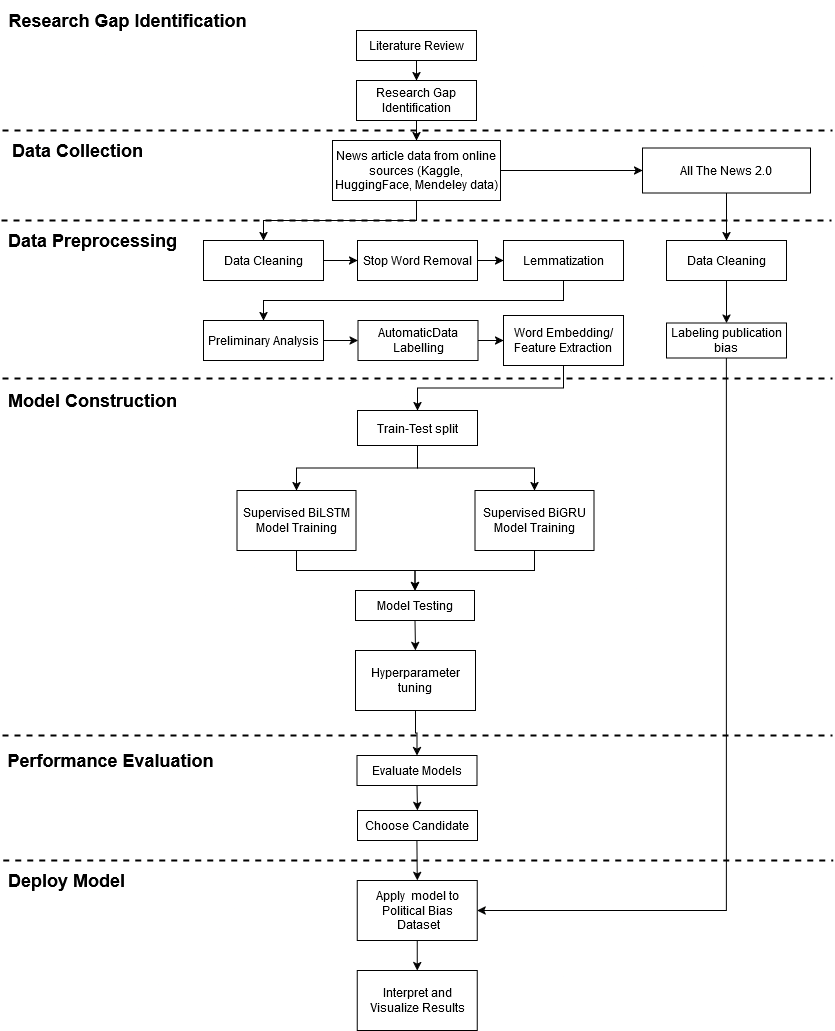

The diagram above was exported from draw.io. Its source (the exported page's mxGraphModel, read from the mxfile embedded in the PNG):
<mxGraphModel dx="2261" dy="773" grid="1" gridSize="10" guides="1" tooltips="1" connect="1" arrows="1" fold="1" page="1" pageScale="1" pageWidth="827" pageHeight="1169" math="0" shadow="0">
  <root>
    <mxCell id="WIyWlLk6GJQsqaUBKTNV-0" />
    <mxCell id="WIyWlLk6GJQsqaUBKTNV-1" parent="WIyWlLk6GJQsqaUBKTNV-0" />
    <mxCell id="ILTUj5dEbtnwfVmDVMok-31" style="edgeStyle=orthogonalEdgeStyle;rounded=0;orthogonalLoop=1;jettySize=auto;html=1;exitX=0.5;exitY=1;exitDx=0;exitDy=0;entryX=0.5;entryY=0;entryDx=0;entryDy=0;" parent="WIyWlLk6GJQsqaUBKTNV-1" source="ILTUj5dEbtnwfVmDVMok-0" target="ILTUj5dEbtnwfVmDVMok-3" edge="1">
      <mxGeometry relative="1" as="geometry" />
    </mxCell>
    <mxCell id="ILTUj5dEbtnwfVmDVMok-0" value="Literature Review" style="rounded=0;whiteSpace=wrap;html=1;" parent="WIyWlLk6GJQsqaUBKTNV-1" vertex="1">
      <mxGeometry x="354" y="30" width="120" height="30" as="geometry" />
    </mxCell>
    <mxCell id="ILTUj5dEbtnwfVmDVMok-72" style="edgeStyle=orthogonalEdgeStyle;rounded=0;orthogonalLoop=1;jettySize=auto;html=1;exitX=0.5;exitY=1;exitDx=0;exitDy=0;entryX=0.5;entryY=0;entryDx=0;entryDy=0;" parent="WIyWlLk6GJQsqaUBKTNV-1" source="ILTUj5dEbtnwfVmDVMok-1" target="ILTUj5dEbtnwfVmDVMok-53" edge="1">
      <mxGeometry relative="1" as="geometry" />
    </mxCell>
    <mxCell id="ILTUj5dEbtnwfVmDVMok-122" style="edgeStyle=orthogonalEdgeStyle;rounded=0;orthogonalLoop=1;jettySize=auto;html=1;exitX=1;exitY=0.5;exitDx=0;exitDy=0;entryX=0;entryY=0.5;entryDx=0;entryDy=0;" parent="WIyWlLk6GJQsqaUBKTNV-1" source="ILTUj5dEbtnwfVmDVMok-1" target="ILTUj5dEbtnwfVmDVMok-121" edge="1">
      <mxGeometry relative="1" as="geometry" />
    </mxCell>
    <mxCell id="ILTUj5dEbtnwfVmDVMok-1" value="News article data from online sources (Kaggle, HuggingFace, Mendeley data)" style="rounded=0;whiteSpace=wrap;html=1;" parent="WIyWlLk6GJQsqaUBKTNV-1" vertex="1">
      <mxGeometry x="330" y="140" width="168" height="60" as="geometry" />
    </mxCell>
    <mxCell id="ILTUj5dEbtnwfVmDVMok-32" style="edgeStyle=orthogonalEdgeStyle;rounded=0;orthogonalLoop=1;jettySize=auto;html=1;exitX=0.5;exitY=1;exitDx=0;exitDy=0;entryX=0.5;entryY=0;entryDx=0;entryDy=0;" parent="WIyWlLk6GJQsqaUBKTNV-1" source="ILTUj5dEbtnwfVmDVMok-3" target="ILTUj5dEbtnwfVmDVMok-1" edge="1">
      <mxGeometry relative="1" as="geometry" />
    </mxCell>
    <mxCell id="ILTUj5dEbtnwfVmDVMok-3" value="Research Gap Identification" style="rounded=0;whiteSpace=wrap;html=1;" parent="WIyWlLk6GJQsqaUBKTNV-1" vertex="1">
      <mxGeometry x="354" y="80" width="120" height="40" as="geometry" />
    </mxCell>
    <mxCell id="ILTUj5dEbtnwfVmDVMok-60" style="edgeStyle=orthogonalEdgeStyle;rounded=0;orthogonalLoop=1;jettySize=auto;html=1;exitX=1;exitY=0.5;exitDx=0;exitDy=0;entryX=0;entryY=0.5;entryDx=0;entryDy=0;" parent="WIyWlLk6GJQsqaUBKTNV-1" source="ILTUj5dEbtnwfVmDVMok-53" target="ILTUj5dEbtnwfVmDVMok-54" edge="1">
      <mxGeometry relative="1" as="geometry" />
    </mxCell>
    <mxCell id="ILTUj5dEbtnwfVmDVMok-53" value="Data Cleaning" style="rounded=0;whiteSpace=wrap;html=1;" parent="WIyWlLk6GJQsqaUBKTNV-1" vertex="1">
      <mxGeometry x="201" y="240" width="120" height="40" as="geometry" />
    </mxCell>
    <mxCell id="ILTUj5dEbtnwfVmDVMok-61" style="edgeStyle=orthogonalEdgeStyle;rounded=0;orthogonalLoop=1;jettySize=auto;html=1;exitX=1;exitY=0.5;exitDx=0;exitDy=0;entryX=0;entryY=0.5;entryDx=0;entryDy=0;" parent="WIyWlLk6GJQsqaUBKTNV-1" source="ILTUj5dEbtnwfVmDVMok-54" target="ILTUj5dEbtnwfVmDVMok-55" edge="1">
      <mxGeometry relative="1" as="geometry" />
    </mxCell>
    <mxCell id="ILTUj5dEbtnwfVmDVMok-54" value="Stop Word Removal" style="rounded=0;whiteSpace=wrap;html=1;" parent="WIyWlLk6GJQsqaUBKTNV-1" vertex="1">
      <mxGeometry x="355" y="240" width="120" height="40" as="geometry" />
    </mxCell>
    <mxCell id="ILTUj5dEbtnwfVmDVMok-55" value="Lemmatization" style="rounded=0;whiteSpace=wrap;html=1;" parent="WIyWlLk6GJQsqaUBKTNV-1" vertex="1">
      <mxGeometry x="501" y="240" width="120" height="40" as="geometry" />
    </mxCell>
    <mxCell id="ILTUj5dEbtnwfVmDVMok-67" style="edgeStyle=orthogonalEdgeStyle;rounded=0;orthogonalLoop=1;jettySize=auto;html=1;exitX=0.5;exitY=1;exitDx=0;exitDy=0;entryX=0.5;entryY=0;entryDx=0;entryDy=0;spacing=0;" parent="WIyWlLk6GJQsqaUBKTNV-1" source="ILTUj5dEbtnwfVmDVMok-82" target="ILTUj5dEbtnwfVmDVMok-65" edge="1">
      <mxGeometry relative="1" as="geometry" />
    </mxCell>
    <mxCell id="ILTUj5dEbtnwfVmDVMok-56" value="Word Embedding/Feature Extraction" style="rounded=0;whiteSpace=wrap;html=1;spacing=0;" parent="WIyWlLk6GJQsqaUBKTNV-1" vertex="1">
      <mxGeometry x="501" y="315" width="120" height="50" as="geometry" />
    </mxCell>
    <mxCell id="ILTUj5dEbtnwfVmDVMok-64" value="" style="edgeStyle=orthogonalEdgeStyle;rounded=0;orthogonalLoop=1;jettySize=auto;html=1;exitX=0.5;exitY=1;exitDx=0;exitDy=0;entryX=0.5;entryY=0;entryDx=0;entryDy=0;" parent="WIyWlLk6GJQsqaUBKTNV-1" source="ILTUj5dEbtnwfVmDVMok-55" target="ILTUj5dEbtnwfVmDVMok-57" edge="1">
      <mxGeometry relative="1" as="geometry">
        <mxPoint x="497" y="280" as="sourcePoint" />
        <mxPoint x="411" y="380" as="targetPoint" />
      </mxGeometry>
    </mxCell>
    <mxCell id="ILTUj5dEbtnwfVmDVMok-96" style="edgeStyle=orthogonalEdgeStyle;rounded=0;orthogonalLoop=1;jettySize=auto;html=1;exitX=1;exitY=0.5;exitDx=0;exitDy=0;entryX=0;entryY=0.5;entryDx=0;entryDy=0;spacing=0;" parent="WIyWlLk6GJQsqaUBKTNV-1" source="ILTUj5dEbtnwfVmDVMok-57" target="ILTUj5dEbtnwfVmDVMok-84" edge="1">
      <mxGeometry relative="1" as="geometry">
        <mxPoint x="406" y="380" as="targetPoint" />
      </mxGeometry>
    </mxCell>
    <mxCell id="ILTUj5dEbtnwfVmDVMok-57" value="Preliminary Analysis" style="rounded=0;whiteSpace=wrap;html=1;spacing=0;" parent="WIyWlLk6GJQsqaUBKTNV-1" vertex="1">
      <mxGeometry x="201" y="320" width="120" height="40" as="geometry" />
    </mxCell>
    <mxCell id="ILTUj5dEbtnwfVmDVMok-106" style="edgeStyle=orthogonalEdgeStyle;rounded=0;orthogonalLoop=1;jettySize=auto;html=1;exitX=0.5;exitY=1;exitDx=0;exitDy=0;entryX=0.5;entryY=0;entryDx=0;entryDy=0;spacing=0;" parent="WIyWlLk6GJQsqaUBKTNV-1" source="ILTUj5dEbtnwfVmDVMok-65" target="ILTUj5dEbtnwfVmDVMok-86" edge="1">
      <mxGeometry relative="1" as="geometry" />
    </mxCell>
    <mxCell id="ILTUj5dEbtnwfVmDVMok-65" value="Supervised BiLSTM Model Training" style="rounded=0;whiteSpace=wrap;html=1;spacing=0;" parent="WIyWlLk6GJQsqaUBKTNV-1" vertex="1">
      <mxGeometry x="234.5" y="490" width="119" height="60" as="geometry" />
    </mxCell>
    <mxCell id="ILTUj5dEbtnwfVmDVMok-103" style="edgeStyle=orthogonalEdgeStyle;rounded=0;orthogonalLoop=1;jettySize=auto;html=1;exitX=0.5;exitY=1;exitDx=0;exitDy=0;entryX=0.5;entryY=0;entryDx=0;entryDy=0;" parent="WIyWlLk6GJQsqaUBKTNV-1" edge="1">
      <mxGeometry relative="1" as="geometry">
        <mxPoint x="561" y="440" as="sourcePoint" />
      </mxGeometry>
    </mxCell>
    <mxCell id="ILTUj5dEbtnwfVmDVMok-83" value="" style="edgeStyle=orthogonalEdgeStyle;rounded=0;orthogonalLoop=1;jettySize=auto;html=1;exitX=0.5;exitY=1;exitDx=0;exitDy=0;entryX=0.5;entryY=0;entryDx=0;entryDy=0;spacing=0;" parent="WIyWlLk6GJQsqaUBKTNV-1" source="ILTUj5dEbtnwfVmDVMok-56" target="ILTUj5dEbtnwfVmDVMok-82" edge="1">
      <mxGeometry relative="1" as="geometry">
        <mxPoint x="415.5" y="490" as="sourcePoint" />
        <mxPoint x="415.5" y="590" as="targetPoint" />
      </mxGeometry>
    </mxCell>
    <mxCell id="ILTUj5dEbtnwfVmDVMok-135" style="edgeStyle=orthogonalEdgeStyle;rounded=0;orthogonalLoop=1;jettySize=auto;html=1;exitX=0.5;exitY=1;exitDx=0;exitDy=0;entryX=0.5;entryY=0;entryDx=0;entryDy=0;" parent="WIyWlLk6GJQsqaUBKTNV-1" source="ILTUj5dEbtnwfVmDVMok-82" target="ILTUj5dEbtnwfVmDVMok-134" edge="1">
      <mxGeometry relative="1" as="geometry" />
    </mxCell>
    <mxCell id="ILTUj5dEbtnwfVmDVMok-82" value="Train-Test split" style="rounded=0;whiteSpace=wrap;html=1;spacing=0;" parent="WIyWlLk6GJQsqaUBKTNV-1" vertex="1">
      <mxGeometry x="355" y="410" width="120" height="35" as="geometry" />
    </mxCell>
    <mxCell id="ILTUj5dEbtnwfVmDVMok-97" style="edgeStyle=orthogonalEdgeStyle;rounded=0;orthogonalLoop=1;jettySize=auto;html=1;exitX=1;exitY=0.5;exitDx=0;exitDy=0;entryX=0;entryY=0.5;entryDx=0;entryDy=0;spacing=0;" parent="WIyWlLk6GJQsqaUBKTNV-1" source="ILTUj5dEbtnwfVmDVMok-84" target="ILTUj5dEbtnwfVmDVMok-56" edge="1">
      <mxGeometry relative="1" as="geometry" />
    </mxCell>
    <mxCell id="ILTUj5dEbtnwfVmDVMok-84" value="AutomaticData Labelling" style="rounded=0;whiteSpace=wrap;html=1;spacing=0;" parent="WIyWlLk6GJQsqaUBKTNV-1" vertex="1">
      <mxGeometry x="355.5" y="320" width="120" height="40" as="geometry" />
    </mxCell>
    <mxCell id="ILTUj5dEbtnwfVmDVMok-133" style="edgeStyle=orthogonalEdgeStyle;rounded=0;orthogonalLoop=1;jettySize=auto;html=1;exitX=0.5;exitY=1;exitDx=0;exitDy=0;entryX=0.5;entryY=0;entryDx=0;entryDy=0;" parent="WIyWlLk6GJQsqaUBKTNV-1" source="ILTUj5dEbtnwfVmDVMok-86" target="ILTUj5dEbtnwfVmDVMok-99" edge="1">
      <mxGeometry relative="1" as="geometry" />
    </mxCell>
    <mxCell id="ILTUj5dEbtnwfVmDVMok-86" value="Model Testing" style="rounded=0;whiteSpace=wrap;html=1;spacing=0;" parent="WIyWlLk6GJQsqaUBKTNV-1" vertex="1">
      <mxGeometry x="353" y="590" width="119" height="30" as="geometry" />
    </mxCell>
    <mxCell id="ILTUj5dEbtnwfVmDVMok-138" style="edgeStyle=orthogonalEdgeStyle;rounded=0;orthogonalLoop=1;jettySize=auto;html=1;exitX=0.5;exitY=1;exitDx=0;exitDy=0;entryX=0.5;entryY=0;entryDx=0;entryDy=0;" parent="WIyWlLk6GJQsqaUBKTNV-1" source="ILTUj5dEbtnwfVmDVMok-90" target="ILTUj5dEbtnwfVmDVMok-137" edge="1">
      <mxGeometry relative="1" as="geometry" />
    </mxCell>
    <mxCell id="ILTUj5dEbtnwfVmDVMok-90" value="Evaluate Models" style="rounded=0;whiteSpace=wrap;html=1;spacing=0;" parent="WIyWlLk6GJQsqaUBKTNV-1" vertex="1">
      <mxGeometry x="354.5" y="755" width="120" height="30" as="geometry" />
    </mxCell>
    <mxCell id="ILTUj5dEbtnwfVmDVMok-102" style="edgeStyle=orthogonalEdgeStyle;rounded=0;orthogonalLoop=1;jettySize=auto;html=1;exitX=0.5;exitY=1;exitDx=0;exitDy=0;entryX=0.5;entryY=0;entryDx=0;entryDy=0;spacing=0;" parent="WIyWlLk6GJQsqaUBKTNV-1" source="ILTUj5dEbtnwfVmDVMok-99" target="ILTUj5dEbtnwfVmDVMok-90" edge="1">
      <mxGeometry relative="1" as="geometry" />
    </mxCell>
    <mxCell id="ILTUj5dEbtnwfVmDVMok-99" value="Hyperparameter tuning" style="rounded=0;whiteSpace=wrap;html=1;spacing=0;" parent="WIyWlLk6GJQsqaUBKTNV-1" vertex="1">
      <mxGeometry x="353" y="650" width="120" height="60" as="geometry" />
    </mxCell>
    <mxCell id="ILTUj5dEbtnwfVmDVMok-111" value="" style="endArrow=none;html=1;strokeWidth=2;rounded=0;dashed=1;" parent="WIyWlLk6GJQsqaUBKTNV-1" edge="1">
      <mxGeometry width="50" height="50" relative="1" as="geometry">
        <mxPoint y="130" as="sourcePoint" />
        <mxPoint x="830" y="130" as="targetPoint" />
      </mxGeometry>
    </mxCell>
    <mxCell id="ILTUj5dEbtnwfVmDVMok-113" value="Research Gap Identification" style="text;html=1;align=center;verticalAlign=middle;resizable=0;points=[];autosize=1;strokeColor=none;fillColor=none;fontSize=18;fontStyle=1" parent="WIyWlLk6GJQsqaUBKTNV-1" vertex="1">
      <mxGeometry width="250" height="40" as="geometry" />
    </mxCell>
    <mxCell id="ILTUj5dEbtnwfVmDVMok-114" value="" style="endArrow=none;html=1;strokeWidth=2;rounded=0;dashed=1;" parent="WIyWlLk6GJQsqaUBKTNV-1" edge="1">
      <mxGeometry width="50" height="50" relative="1" as="geometry">
        <mxPoint y="378" as="sourcePoint" />
        <mxPoint x="830" y="378" as="targetPoint" />
      </mxGeometry>
    </mxCell>
    <mxCell id="ILTUj5dEbtnwfVmDVMok-115" value="&lt;div&gt;Data Collection&lt;/div&gt;" style="text;html=1;align=center;verticalAlign=middle;resizable=0;points=[];autosize=1;strokeColor=none;fillColor=none;fontSize=18;fontStyle=1" parent="WIyWlLk6GJQsqaUBKTNV-1" vertex="1">
      <mxGeometry y="130" width="150" height="40" as="geometry" />
    </mxCell>
    <mxCell id="ILTUj5dEbtnwfVmDVMok-116" value="" style="endArrow=none;html=1;strokeWidth=2;rounded=0;dashed=1;" parent="WIyWlLk6GJQsqaUBKTNV-1" edge="1">
      <mxGeometry width="50" height="50" relative="1" as="geometry">
        <mxPoint y="735" as="sourcePoint" />
        <mxPoint x="830" y="735" as="targetPoint" />
      </mxGeometry>
    </mxCell>
    <mxCell id="ILTUj5dEbtnwfVmDVMok-117" value="Model Construction" style="text;html=1;align=center;verticalAlign=middle;resizable=0;points=[];autosize=1;strokeColor=none;fillColor=none;fontSize=18;fontStyle=1" parent="WIyWlLk6GJQsqaUBKTNV-1" vertex="1">
      <mxGeometry y="380" width="180" height="40" as="geometry" />
    </mxCell>
    <mxCell id="ILTUj5dEbtnwfVmDVMok-118" value="Performance Evaluation" style="text;html=1;align=center;verticalAlign=middle;resizable=0;points=[];autosize=1;strokeColor=none;fillColor=none;fontSize=18;fontStyle=1" parent="WIyWlLk6GJQsqaUBKTNV-1" vertex="1">
      <mxGeometry x="-2" y="740" width="220" height="40" as="geometry" />
    </mxCell>
    <mxCell id="ILTUj5dEbtnwfVmDVMok-119" value="" style="endArrow=none;html=1;strokeWidth=2;rounded=0;dashed=1;" parent="WIyWlLk6GJQsqaUBKTNV-1" edge="1">
      <mxGeometry width="50" height="50" relative="1" as="geometry">
        <mxPoint x="-1" y="220" as="sourcePoint" />
        <mxPoint x="829" y="220" as="targetPoint" />
      </mxGeometry>
    </mxCell>
    <mxCell id="ILTUj5dEbtnwfVmDVMok-120" value="&lt;div&gt;Data Preprocessing&lt;br&gt;&lt;/div&gt;" style="text;html=1;align=center;verticalAlign=middle;resizable=0;points=[];autosize=1;strokeColor=none;fillColor=none;fontSize=18;fontStyle=1" parent="WIyWlLk6GJQsqaUBKTNV-1" vertex="1">
      <mxGeometry y="220" width="180" height="40" as="geometry" />
    </mxCell>
    <mxCell id="ILTUj5dEbtnwfVmDVMok-127" style="edgeStyle=orthogonalEdgeStyle;rounded=0;orthogonalLoop=1;jettySize=auto;html=1;exitX=0.5;exitY=1;exitDx=0;exitDy=0;entryX=1;entryY=0.5;entryDx=0;entryDy=0;" parent="WIyWlLk6GJQsqaUBKTNV-1" source="LOsXuVkgBTAL2FyWX02_-2" target="ILTUj5dEbtnwfVmDVMok-125" edge="1">
      <mxGeometry relative="1" as="geometry" />
    </mxCell>
    <mxCell id="ILTUj5dEbtnwfVmDVMok-121" value="All The News 2.0" style="rounded=0;whiteSpace=wrap;html=1;" parent="WIyWlLk6GJQsqaUBKTNV-1" vertex="1">
      <mxGeometry x="640" y="147.5" width="168" height="45" as="geometry" />
    </mxCell>
    <mxCell id="ILTUj5dEbtnwfVmDVMok-123" value="" style="endArrow=none;html=1;strokeWidth=2;rounded=0;dashed=1;" parent="WIyWlLk6GJQsqaUBKTNV-1" edge="1">
      <mxGeometry width="50" height="50" relative="1" as="geometry">
        <mxPoint x="0.75" y="860" as="sourcePoint" />
        <mxPoint x="830.75" y="860" as="targetPoint" />
      </mxGeometry>
    </mxCell>
    <mxCell id="ILTUj5dEbtnwfVmDVMok-124" value="Deploy Model" style="text;html=1;align=center;verticalAlign=middle;resizable=0;points=[];autosize=1;strokeColor=none;fillColor=none;fontSize=18;fontStyle=1" parent="WIyWlLk6GJQsqaUBKTNV-1" vertex="1">
      <mxGeometry x="-0.75" y="860" width="130" height="40" as="geometry" />
    </mxCell>
    <mxCell id="ILTUj5dEbtnwfVmDVMok-131" style="edgeStyle=orthogonalEdgeStyle;rounded=0;orthogonalLoop=1;jettySize=auto;html=1;exitX=0.5;exitY=1;exitDx=0;exitDy=0;entryX=0.5;entryY=0;entryDx=0;entryDy=0;" parent="WIyWlLk6GJQsqaUBKTNV-1" source="ILTUj5dEbtnwfVmDVMok-125" target="ILTUj5dEbtnwfVmDVMok-129" edge="1">
      <mxGeometry relative="1" as="geometry" />
    </mxCell>
    <mxCell id="ILTUj5dEbtnwfVmDVMok-125" value="&lt;div&gt;Apply&amp;nbsp; model to Political Bias&lt;/div&gt;&lt;div&gt;&amp;nbsp;Dataset&lt;/div&gt;" style="rounded=0;whiteSpace=wrap;html=1;" parent="WIyWlLk6GJQsqaUBKTNV-1" vertex="1">
      <mxGeometry x="354.75" y="880" width="120" height="60" as="geometry" />
    </mxCell>
    <mxCell id="ILTUj5dEbtnwfVmDVMok-129" value="&lt;div&gt;Interpret and Visualize Results&lt;/div&gt;" style="rounded=0;whiteSpace=wrap;html=1;" parent="WIyWlLk6GJQsqaUBKTNV-1" vertex="1">
      <mxGeometry x="354.75" y="970" width="120" height="60" as="geometry" />
    </mxCell>
    <mxCell id="ILTUj5dEbtnwfVmDVMok-136" style="edgeStyle=orthogonalEdgeStyle;rounded=0;orthogonalLoop=1;jettySize=auto;html=1;exitX=0.5;exitY=1;exitDx=0;exitDy=0;entryX=0.5;entryY=0;entryDx=0;entryDy=0;" parent="WIyWlLk6GJQsqaUBKTNV-1" source="ILTUj5dEbtnwfVmDVMok-134" target="ILTUj5dEbtnwfVmDVMok-86" edge="1">
      <mxGeometry relative="1" as="geometry" />
    </mxCell>
    <mxCell id="ILTUj5dEbtnwfVmDVMok-134" value="Supervised BiGRU Model Training" style="rounded=0;whiteSpace=wrap;html=1;spacing=0;" parent="WIyWlLk6GJQsqaUBKTNV-1" vertex="1">
      <mxGeometry x="472.5" y="490" width="119" height="60" as="geometry" />
    </mxCell>
    <mxCell id="ILTUj5dEbtnwfVmDVMok-139" style="edgeStyle=orthogonalEdgeStyle;rounded=0;orthogonalLoop=1;jettySize=auto;html=1;exitX=0.5;exitY=1;exitDx=0;exitDy=0;entryX=0.5;entryY=0;entryDx=0;entryDy=0;" parent="WIyWlLk6GJQsqaUBKTNV-1" target="ILTUj5dEbtnwfVmDVMok-125" edge="1">
      <mxGeometry relative="1" as="geometry">
        <mxPoint x="414.25" y="820" as="sourcePoint" />
      </mxGeometry>
    </mxCell>
    <mxCell id="ILTUj5dEbtnwfVmDVMok-137" value="&lt;div&gt;Choose Candidate&lt;/div&gt;" style="rounded=0;whiteSpace=wrap;html=1;spacing=0;" parent="WIyWlLk6GJQsqaUBKTNV-1" vertex="1">
      <mxGeometry x="355" y="810" width="120" height="30" as="geometry" />
    </mxCell>
    <mxCell id="LOsXuVkgBTAL2FyWX02_-1" value="" style="edgeStyle=orthogonalEdgeStyle;rounded=0;orthogonalLoop=1;jettySize=auto;html=1;exitX=0.5;exitY=1;exitDx=0;exitDy=0;entryX=0.5;entryY=0;entryDx=0;entryDy=0;" edge="1" parent="WIyWlLk6GJQsqaUBKTNV-1" source="ILTUj5dEbtnwfVmDVMok-121" target="LOsXuVkgBTAL2FyWX02_-0">
      <mxGeometry relative="1" as="geometry">
        <mxPoint x="724" y="193" as="sourcePoint" />
        <mxPoint x="475" y="910" as="targetPoint" />
      </mxGeometry>
    </mxCell>
    <mxCell id="LOsXuVkgBTAL2FyWX02_-0" value="Data Cleaning" style="rounded=0;whiteSpace=wrap;html=1;" vertex="1" parent="WIyWlLk6GJQsqaUBKTNV-1">
      <mxGeometry x="664" y="240" width="120" height="40" as="geometry" />
    </mxCell>
    <mxCell id="LOsXuVkgBTAL2FyWX02_-3" value="" style="edgeStyle=orthogonalEdgeStyle;rounded=0;orthogonalLoop=1;jettySize=auto;html=1;exitX=0.5;exitY=1;exitDx=0;exitDy=0;entryX=0.5;entryY=0;entryDx=0;entryDy=0;" edge="1" parent="WIyWlLk6GJQsqaUBKTNV-1" source="LOsXuVkgBTAL2FyWX02_-0" target="LOsXuVkgBTAL2FyWX02_-2">
      <mxGeometry relative="1" as="geometry">
        <mxPoint x="724" y="280" as="sourcePoint" />
        <mxPoint x="475" y="910" as="targetPoint" />
      </mxGeometry>
    </mxCell>
    <mxCell id="LOsXuVkgBTAL2FyWX02_-2" value="Labeling publication bias" style="rounded=0;whiteSpace=wrap;html=1;" vertex="1" parent="WIyWlLk6GJQsqaUBKTNV-1">
      <mxGeometry x="664" y="322.5" width="120" height="35" as="geometry" />
    </mxCell>
  </root>
</mxGraphModel>